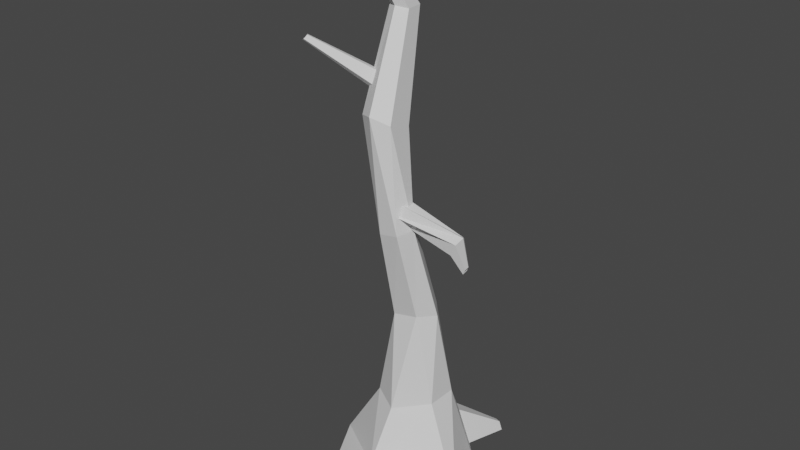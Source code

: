 # Source: treedead2.blend  (saved by Blender 3.6.11; exported with 4.5.12 LTS)
import bpy
from mathutils import Matrix  # noqa: F401  (used for matrix-valued properties, if any)

bpy.ops.wm.read_factory_settings(use_empty=True)
scene = bpy.context.scene
scene.name = 'Scene'

# ---- collections
col_collection = bpy.data.collections.new('Collection'); scene.collection.children.link(col_collection)

# ---- world
world_world = bpy.data.worlds.new('World'); scene.world = world_world
world_world.use_nodes = True; world_world.node_tree.nodes.clear()
_N = world_world.node_tree.nodes; _L = world_world.node_tree.links
n0 = _N.new('ShaderNodeOutputWorld'); n0.name = 'World Output'; n0.location = (300, 300)
n1 = _N.new('ShaderNodeBackground'); n1.name = 'Background'; n1.location = (10, 300)
n1.inputs[0].default_value = (0.05088, 0.05088, 0.05088, 1.0)
_L.new(n1.outputs[0], n0.inputs[0])
n0.is_active_output = True
world_world.color = (0.05088, 0.05088, 0.05088)
world_world.use_sun_shadow = False
world_world.sun_shadow_jitter_overblur = 0.0

# ---- meshes
me_cube_001 = bpy.data.meshes.new('Cube.001')
me_cube_001.from_pydata([(-1.092, 0.07866, -0.1347), (-0.5473, -0.04175, 0.6766), (0.2798, 0.5159, -0.2072), (0.1494, 0.2609, 0.8031), (-0.4057, -1.134, -0.03573), (-0.2285, -0.5635, 0.1788), (0.6187, -0.2521, -0.027), (0.1734, -0.0923, 0.8347), (-0.3387, 0.4717, 0.7399), (-0.5457, 0.6594, -0.1709), (-0.1275, 0.5685, 0.383), (0.1006, 0.47, 0.4125), (0.1615, 0.5892, -0.0596), (-0.2243, 0.6562, -0.04266), (0.2535, 0.9436, 0.09511), (0.3103, 0.9191, 0.1025), (0.3254, 0.9487, -0.01498), (0.2294, 0.9654, -0.01076), (-0.208, -0.2612, 0.7005), (-0.4213, 0.1223, 1.685), (0.08558, 0.08835, 1.738), (-0.008109, -0.1232, 1.783), (-0.1378, 0.3599, 1.688), (-0.2895, -0.1101, 1.711), (-0.3572, -0.1888, 2.733), (0.03152, -0.213, 2.766), (-0.03396, -0.3793, 2.742), (-0.1471, -0.01116, 2.8), (-0.2497, -0.3589, 2.692), (-0.4281, -0.138, 3.756), (-0.0839, -0.3995, 3.807), (-0.2456, -0.4927, 3.881), (-0.1163, -0.1121, 3.718), (-0.4435, -0.3575, 3.819), (-0.51, 0.25, 4.713), (-0.2872, 0.09351, 4.699), (-0.3856, 0.02007, 4.726), (-0.3157, 0.2808, 4.696), (-0.5134, 0.1068, 4.711), (-0.5863, -0.2898, 5.569), (-0.4918, -0.3312, 5.533), (-0.5283, -0.365, 5.524), (-0.5099, -0.2692, 5.573), (-0.5826, -0.3373, 5.537), (-0.2344, -0.07477, 2.965), (-0.1712, -0.3588, 2.937), (-0.1743, -0.3286, 3.069), (-0.1879, -0.2054, 2.805), (-0.2335, -0.1738, 3.083), (0.527, -0.182, 2.757), (0.6006, -0.3423, 2.86), (0.624, -0.2636, 2.907), (0.5392, -0.3276, 2.733), (0.5675, -0.1754, 2.856), (-0.3386, -0.0553, 4.115), (-0.3036, -0.2419, 4.033), (-0.3816, -0.205, 3.992), (-0.2458, -0.1698, 4.143), (-0.3902, -0.09301, 4.027), (-1.088, -0.3506, 4.419), (-1.076, -0.4133, 4.392), (-1.102, -0.4009, 4.378), (-1.057, -0.3891, 4.429), (-1.105, -0.3633, 4.39), (0.577, -0.1318, 2.509), (0.6083, -0.1999, 2.553), (0.6182, -0.1664, 2.573), (0.5822, -0.1937, 2.499), (0.5942, -0.129, 2.551)], [], [(9, 1, 8), (3, 6, 2), (6, 5, 4), (5, 0, 4), (8, 11, 10), (6, 7, 5), (5, 1, 0), (3, 7, 6), (12, 17, 16), (9, 10, 13), (2, 11, 3), (2, 13, 12), (16, 14, 15), (11, 14, 10), (13, 14, 17), (12, 15, 11), (5, 18, 1), (9, 0, 1), (8, 3, 11), (12, 13, 17), (9, 8, 10), (2, 12, 11), (2, 9, 13), (16, 17, 14), (11, 15, 14), (13, 10, 14), (12, 16, 15), (5, 7, 18), (18, 7, 21, 23), (3, 8, 22, 20), (7, 3, 20, 21), (1, 18, 23, 19), (8, 1, 19, 22), (21, 20, 25, 26), (23, 21, 26, 28), (22, 19, 24, 27), (20, 22, 27, 25), (19, 23, 28, 24), (27, 24, 29, 32), (25, 27, 32, 30), (24, 28, 33, 29), (26, 25, 30, 31), (28, 26, 31, 33), (29, 33, 38, 34), (31, 30, 35, 36), (33, 31, 36, 38), (32, 29, 34, 37), (30, 32, 37, 35), (38, 36, 41, 43), (37, 34, 39, 42), (35, 37, 42, 40), (34, 38, 43, 39), (36, 35, 40, 41), (24, 27, 47, 44), (27, 25, 45, 47), (28, 24, 44, 48), (25, 26, 46, 45), (26, 28, 48, 46), (46, 48, 53, 51), (44, 47, 52, 49), (47, 45, 50, 52), (48, 44, 49, 53), (45, 46, 51, 50), (33, 29, 54, 58), (30, 31, 56, 55), (31, 33, 58, 56), (29, 32, 57, 54), (32, 30, 55, 57), (56, 58, 63, 61), (54, 57, 62, 59), (57, 55, 60, 62), (58, 54, 59, 63), (55, 56, 61, 60), (53, 49, 64, 68), (50, 51, 66, 65), (51, 53, 68, 66), (49, 52, 67, 64), (52, 50, 65, 67)])
_uv = me_cube_001.uv_layers.new(name='UVMap')
_uv.uv.foreach_set('vector', [0.375, 0.625, 0.625, 1.0, 0.625, 0.625, 0.625, 0.25, 0.375, 0.5, 0.375, 0.25, 0.375, 0.5, 0.625, 0.75, 0.375, 0.75, 0.625, 0.75, 0.375, 1.0, 0.375, 0.75, 0.0, 0.0, 0.0, 0.0, 0.0, 0.0, 0.375, 0.5, 0.625, 0.5, 0.625, 0.75, 0.625, 0.75, 0.625, 1.0, 0.375, 1.0, 0.625, 0.25, 0.625, 0.5, 0.375, 0.5, 0.0, 0.0, 0.0, 0.0, 0.0, 0.0, 0.375, 0.625, 0.625, 0.625, 0.375, 0.625, 0.375, 0.25, 0.625, 0.25, 0.625, 0.25, 0.0, 0.0, 0.0, 0.0, 0.0, 0.0, 0.375, 0.25, 0.625, 0.625, 0.625, 0.25, 0.0, 0.0, 0.0, 0.0, 0.0, 0.0, 0.375, 0.625, 0.625, 0.625, 0.375, 0.625, 0.375, 0.25, 0.625, 0.25, 0.625, 0.25, 0.625, 0.75, 0.625, 0.75, 0.625, 1.0, 0.375, 0.625, 0.375, 1.0, 0.625, 1.0, 0.0, 0.0, 0.0, 0.0, 0.0, 0.0, 0.0, 0.0, 0.0, 0.0, 0.0, 0.0, 0.375, 0.625, 0.625, 0.625, 0.625, 0.625, 0.375, 0.25, 0.375, 0.25, 0.625, 0.25, 0.0, 0.0, 0.0, 0.0, 0.0, 0.0, 0.375, 0.25, 0.375, 0.625, 0.625, 0.625, 0.0, 0.0, 0.0, 0.0, 0.0, 0.0, 0.375, 0.625, 0.625, 0.625, 0.625, 0.625, 0.375, 0.25, 0.375, 0.25, 0.625, 0.25, 0.625, 0.75, 0.625, 0.5, 0.625, 0.75, 0.625, 0.75, 0.625, 0.5, 0.625, 0.5, 0.625, 0.75, 0.0, 0.0, 0.0, 0.0, 0.0, 0.0, 0.0, 0.0, 0.625, 0.5, 0.625, 0.25, 0.625, 0.25, 0.625, 0.5, 0.625, 1.0, 0.625, 0.75, 0.625, 0.75, 0.625, 1.0, 0.625, 0.625, 0.625, 1.0, 0.625, 1.0, 0.625, 0.625, 0.625, 0.5, 0.625, 0.25, 0.625, 0.25, 0.625, 0.5, 0.625, 0.75, 0.625, 0.5, 0.625, 0.5, 0.625, 0.75, 0.625, 0.625, 0.625, 1.0, 0.625, 1.0, 0.625, 0.625, 0.0, 0.0, 0.0, 0.0, 0.0, 0.0, 0.0, 0.0, 0.625, 1.0, 0.625, 0.75, 0.625, 0.75, 0.625, 1.0, 0.625, 0.625, 0.625, 1.0, 0.625, 1.0, 0.625, 0.625, 0.0, 0.0, 0.0, 0.0, 0.0, 0.0, 0.0, 0.0, 0.625, 1.0, 0.625, 0.75, 0.625, 0.75, 0.625, 1.0, 0.625, 0.5, 0.625, 0.25, 0.625, 0.25, 0.625, 0.5, 0.625, 0.75, 0.625, 0.5, 0.625, 0.5, 0.625, 0.75, 0.625, 1.0, 0.625, 0.75, 0.625, 0.75, 0.625, 1.0, 0.625, 0.5, 0.625, 0.25, 0.625, 0.25, 0.625, 0.5, 0.625, 0.75, 0.625, 0.5, 0.625, 0.5, 0.625, 0.75, 0.625, 0.625, 0.625, 1.0, 0.625, 1.0, 0.625, 0.625, 0.0, 0.0, 0.0, 0.0, 0.0, 0.0, 0.0, 0.0, 0.625, 0.75, 0.625, 0.5, 0.625, 0.5, 0.625, 0.75, 0.625, 0.625, 0.625, 1.0, 0.625, 1.0, 0.625, 0.625, 0.0, 0.0, 0.0, 0.0, 0.0, 0.0, 0.0, 0.0, 0.625, 1.0, 0.625, 0.75, 0.625, 0.75, 0.625, 1.0, 0.625, 0.5, 0.625, 0.25, 0.625, 0.25, 0.625, 0.5, 0.625, 1.0, 0.625, 0.625, 0.625, 0.625, 0.625, 1.0, 0.0, 0.0, 0.0, 0.0, 0.0, 0.0, 0.0, 0.0, 0.625, 0.75, 0.625, 1.0, 0.625, 1.0, 0.625, 0.75, 0.625, 0.25, 0.625, 0.5, 0.625, 0.5, 0.625, 0.25, 0.625, 0.5, 0.625, 0.75, 0.625, 0.75, 0.625, 0.5, 0.625, 0.5, 0.625, 0.75, 0.625, 0.75, 0.625, 0.5, 0.625, 1.0, 0.625, 0.625, 0.625, 0.625, 0.625, 1.0, 0.0, 0.0, 0.0, 0.0, 0.0, 0.0, 0.0, 0.0, 0.625, 0.75, 0.625, 1.0, 0.625, 1.0, 0.625, 0.75, 0.625, 0.25, 0.625, 0.5, 0.625, 0.5, 0.625, 0.25, 0.625, 0.75, 0.625, 1.0, 0.625, 1.0, 0.625, 0.75, 0.625, 0.25, 0.625, 0.5, 0.625, 0.5, 0.625, 0.25, 0.625, 0.5, 0.625, 0.75, 0.625, 0.75, 0.625, 0.5, 0.625, 1.0, 0.625, 0.625, 0.625, 0.625, 0.625, 1.0, 0.0, 0.0, 0.0, 0.0, 0.0, 0.0, 0.0, 0.0, 0.625, 0.5, 0.625, 0.75, 0.625, 0.75, 0.625, 0.5, 0.625, 1.0, 0.625, 0.625, 0.625, 0.625, 0.625, 1.0, 0.0, 0.0, 0.0, 0.0, 0.0, 0.0, 0.0, 0.0, 0.625, 0.75, 0.625, 1.0, 0.625, 1.0, 0.625, 0.75, 0.625, 0.25, 0.625, 0.5, 0.625, 0.5, 0.625, 0.25, 0.625, 0.75, 0.625, 1.0, 0.625, 1.0, 0.625, 0.75, 0.625, 0.25, 0.625, 0.5, 0.625, 0.5, 0.625, 0.25, 0.625, 0.5, 0.625, 0.75, 0.625, 0.75, 0.625, 0.5, 0.625, 1.0, 0.625, 0.625, 0.625, 0.625, 0.625, 1.0, 0.0, 0.0, 0.0, 0.0, 0.0, 0.0, 0.0, 0.0])
me_cube_001.update()

# ---- objects
ob_cube = bpy.data.objects.new('Cube', me_cube_001)

# ---- transforms, parenting, visibility, modifiers, constraints
ob_cube.location = (0.0, 0.0, 0.0)

# ---- collection membership
col_collection.objects.link(ob_cube)

# ---- scene / render settings (as saved in the file)
scene.frame_start = 1; scene.frame_end = 250; scene.frame_set(1)
scene.render.engine = 'BLENDER_EEVEE_NEXT'
scene.cycles.sampling_pattern = 'TABULATED_SOBOL'
scene.view_settings.view_transform = 'Filmic'
bpy.context.view_layer.update()

# ---- added for rendering (the .blend has no active camera and no usable light): camera, sun
cam_auto = bpy.data.cameras.new('AutoCamera')
cam_auto.lens = 50.0
cam_auto.sensor_width = 36.0
cam_auto.clip_end = 1000.0
ob_auto_camera = bpy.data.objects.new('AutoCamera', cam_auto)
scene.collection.objects.link(ob_auto_camera)
ob_auto_camera.location = (5.66986, -7.17707, 7.41122)
ob_auto_camera.rotation_euler = (1.09748, -7.21219e-08, 0.694738)
scene.camera = ob_auto_camera
light_auto_sun = bpy.data.lights.new('AutoSun', 'SUN')
light_auto_sun.energy = 3.0
light_auto_sun.angle = 0.0523599
ob_auto_sun = bpy.data.objects.new('AutoSun', light_auto_sun)
scene.collection.objects.link(ob_auto_sun)
ob_auto_sun.rotation_euler = (0.872665, 0.174533, 0.523599)
bpy.context.view_layer.update()
